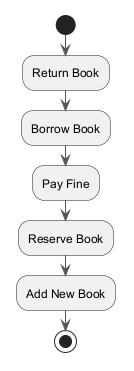

The diagram above was rendered by PlantUML. Its source (embedded in the PNG):
@startuml
skinparam backgroundColor #FFFFFF
skinparam classBackgroundColor #F1F8E9
skinparam classBorderColor #33691E
skinparam ArrowColor #555555
start
:Return Book;
:Borrow Book;
:Pay Fine;
:Reserve Book;
:Add New Book;
stop
@enduml